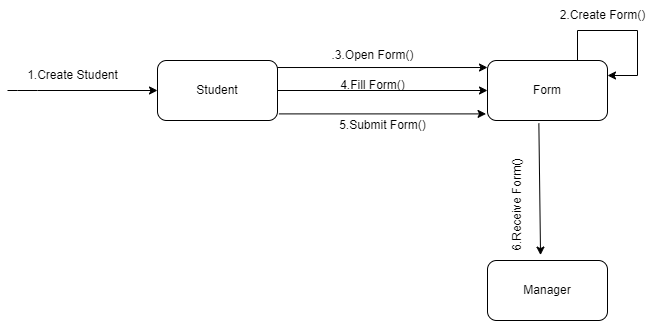

The diagram above was exported from draw.io. Its source (the exported page's mxGraphModel, read from the mxfile embedded in the PNG):
<mxGraphModel dx="2345" dy="951" grid="1" gridSize="10" guides="1" tooltips="1" connect="1" arrows="1" fold="1" page="1" pageScale="1" pageWidth="850" pageHeight="1100" math="0" shadow="0">
  <root>
    <mxCell id="0" />
    <mxCell id="1" parent="0" />
    <mxCell id="RzDOpk_xSxUHjDDB9K2N-1" value="Student" style="rounded=1;whiteSpace=wrap;html=1;" vertex="1" parent="1">
      <mxGeometry x="170" y="120" width="120" height="60" as="geometry" />
    </mxCell>
    <mxCell id="RzDOpk_xSxUHjDDB9K2N-2" value="" style="endArrow=classic;html=1;rounded=0;entryX=0;entryY=0.5;entryDx=0;entryDy=0;" edge="1" parent="1" target="RzDOpk_xSxUHjDDB9K2N-1">
      <mxGeometry width="50" height="50" relative="1" as="geometry">
        <mxPoint x="20" y="150" as="sourcePoint" />
        <mxPoint x="180" y="220" as="targetPoint" />
        <Array as="points">
          <mxPoint x="30" y="150" />
          <mxPoint x="50" y="150" />
        </Array>
      </mxGeometry>
    </mxCell>
    <mxCell id="RzDOpk_xSxUHjDDB9K2N-4" value="Form&lt;br&gt;" style="rounded=1;whiteSpace=wrap;html=1;" vertex="1" parent="1">
      <mxGeometry x="500" y="120" width="120" height="60" as="geometry" />
    </mxCell>
    <mxCell id="RzDOpk_xSxUHjDDB9K2N-5" value="Manager" style="rounded=1;whiteSpace=wrap;html=1;" vertex="1" parent="1">
      <mxGeometry x="500" y="320" width="120" height="60" as="geometry" />
    </mxCell>
    <mxCell id="RzDOpk_xSxUHjDDB9K2N-6" value="" style="endArrow=classic;html=1;rounded=0;entryX=-0.012;entryY=0.89;entryDx=0;entryDy=0;entryPerimeter=0;exitX=1.012;exitY=0.89;exitDx=0;exitDy=0;exitPerimeter=0;" edge="1" parent="1" source="RzDOpk_xSxUHjDDB9K2N-1" target="RzDOpk_xSxUHjDDB9K2N-4">
      <mxGeometry width="50" height="50" relative="1" as="geometry">
        <mxPoint x="300" y="180" as="sourcePoint" />
        <mxPoint x="350" y="130" as="targetPoint" />
      </mxGeometry>
    </mxCell>
    <mxCell id="RzDOpk_xSxUHjDDB9K2N-8" value="" style="endArrow=classic;html=1;rounded=0;exitX=1;exitY=0.5;exitDx=0;exitDy=0;entryX=0;entryY=0.5;entryDx=0;entryDy=0;" edge="1" parent="1" source="RzDOpk_xSxUHjDDB9K2N-1" target="RzDOpk_xSxUHjDDB9K2N-4">
      <mxGeometry width="50" height="50" relative="1" as="geometry">
        <mxPoint x="280" y="170" as="sourcePoint" />
        <mxPoint x="330" y="120" as="targetPoint" />
      </mxGeometry>
    </mxCell>
    <mxCell id="RzDOpk_xSxUHjDDB9K2N-9" value="" style="endArrow=classic;html=1;rounded=0;exitX=0.998;exitY=0.117;exitDx=0;exitDy=0;exitPerimeter=0;entryX=0;entryY=0.117;entryDx=0;entryDy=0;entryPerimeter=0;" edge="1" parent="1" source="RzDOpk_xSxUHjDDB9K2N-1" target="RzDOpk_xSxUHjDDB9K2N-4">
      <mxGeometry width="50" height="50" relative="1" as="geometry">
        <mxPoint x="300" y="150" as="sourcePoint" />
        <mxPoint x="350" y="100" as="targetPoint" />
      </mxGeometry>
    </mxCell>
    <mxCell id="RzDOpk_xSxUHjDDB9K2N-10" value="" style="endArrow=classic;html=1;rounded=0;exitX=0.428;exitY=1.05;exitDx=0;exitDy=0;exitPerimeter=0;entryX=0.442;entryY=-0.09;entryDx=0;entryDy=0;entryPerimeter=0;" edge="1" parent="1" source="RzDOpk_xSxUHjDDB9K2N-4" target="RzDOpk_xSxUHjDDB9K2N-5">
      <mxGeometry width="50" height="50" relative="1" as="geometry">
        <mxPoint x="450" y="280" as="sourcePoint" />
        <mxPoint x="500" y="230" as="targetPoint" />
      </mxGeometry>
    </mxCell>
    <mxCell id="RzDOpk_xSxUHjDDB9K2N-12" value="" style="endArrow=classic;html=1;rounded=0;entryX=1;entryY=0.25;entryDx=0;entryDy=0;" edge="1" parent="1" target="RzDOpk_xSxUHjDDB9K2N-4">
      <mxGeometry width="50" height="50" relative="1" as="geometry">
        <mxPoint x="590" y="120" as="sourcePoint" />
        <mxPoint x="650" y="160" as="targetPoint" />
        <Array as="points">
          <mxPoint x="590" y="90" />
          <mxPoint x="650" y="90" />
          <mxPoint x="650" y="135" />
        </Array>
      </mxGeometry>
    </mxCell>
    <mxCell id="RzDOpk_xSxUHjDDB9K2N-13" value="1.Create Student" style="text;html=1;align=center;verticalAlign=middle;resizable=0;points=[];autosize=1;strokeColor=none;fillColor=none;" vertex="1" parent="1">
      <mxGeometry x="30" y="120" width="110" height="30" as="geometry" />
    </mxCell>
    <mxCell id="RzDOpk_xSxUHjDDB9K2N-14" value="2.Create Form()&lt;br&gt;" style="text;html=1;align=center;verticalAlign=middle;resizable=0;points=[];autosize=1;strokeColor=none;fillColor=none;" vertex="1" parent="1">
      <mxGeometry x="560" y="60" width="110" height="30" as="geometry" />
    </mxCell>
    <mxCell id="RzDOpk_xSxUHjDDB9K2N-15" value=".3.Open Form()" style="text;html=1;align=center;verticalAlign=middle;resizable=0;points=[];autosize=1;strokeColor=none;fillColor=none;" vertex="1" parent="1">
      <mxGeometry x="330" y="100" width="110" height="30" as="geometry" />
    </mxCell>
    <mxCell id="RzDOpk_xSxUHjDDB9K2N-16" value="4.Fill Form()" style="text;html=1;align=center;verticalAlign=middle;resizable=0;points=[];autosize=1;strokeColor=none;fillColor=none;" vertex="1" parent="1">
      <mxGeometry x="340" y="130" width="90" height="30" as="geometry" />
    </mxCell>
    <mxCell id="RzDOpk_xSxUHjDDB9K2N-18" value="5.Submit Form()" style="text;html=1;align=center;verticalAlign=middle;resizable=0;points=[];autosize=1;strokeColor=none;fillColor=none;" vertex="1" parent="1">
      <mxGeometry x="340" y="170" width="110" height="30" as="geometry" />
    </mxCell>
    <mxCell id="RzDOpk_xSxUHjDDB9K2N-19" value="6.Receive Form()" style="text;html=1;align=center;verticalAlign=middle;resizable=0;points=[];autosize=1;strokeColor=none;fillColor=none;rotation=270;" vertex="1" parent="1">
      <mxGeometry x="470" y="250" width="120" height="30" as="geometry" />
    </mxCell>
  </root>
</mxGraphModel>